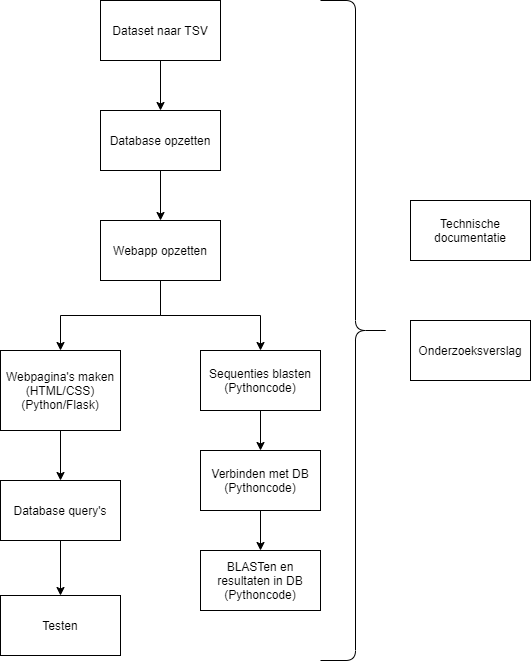

The diagram above was exported from draw.io. Its source (the exported page's mxGraphModel, read from the mxfile embedded in the PNG):
<mxGraphModel dx="722" dy="735" grid="1" gridSize="10" guides="1" tooltips="1" connect="1" arrows="1" fold="1" page="1" pageScale="1" pageWidth="827" pageHeight="1169" math="0" shadow="0">
  <root>
    <mxCell id="0" />
    <mxCell id="1" parent="0" />
    <mxCell id="umh8LakkaGecEQKgbHmu-40" value="" style="edgeStyle=orthogonalEdgeStyle;rounded=0;orthogonalLoop=1;jettySize=auto;html=1;" edge="1" parent="1" source="umh8LakkaGecEQKgbHmu-1" target="umh8LakkaGecEQKgbHmu-39">
      <mxGeometry relative="1" as="geometry" />
    </mxCell>
    <mxCell id="umh8LakkaGecEQKgbHmu-1" value="Database opzetten" style="rounded=0;whiteSpace=wrap;html=1;" vertex="1" parent="1">
      <mxGeometry x="370" y="140" width="120" height="60" as="geometry" />
    </mxCell>
    <mxCell id="umh8LakkaGecEQKgbHmu-41" style="edgeStyle=orthogonalEdgeStyle;rounded=0;orthogonalLoop=1;jettySize=auto;html=1;" edge="1" parent="1" source="umh8LakkaGecEQKgbHmu-39" target="umh8LakkaGecEQKgbHmu-2">
      <mxGeometry relative="1" as="geometry" />
    </mxCell>
    <mxCell id="umh8LakkaGecEQKgbHmu-42" style="edgeStyle=orthogonalEdgeStyle;rounded=0;orthogonalLoop=1;jettySize=auto;html=1;" edge="1" parent="1" source="umh8LakkaGecEQKgbHmu-39" target="umh8LakkaGecEQKgbHmu-4">
      <mxGeometry relative="1" as="geometry" />
    </mxCell>
    <mxCell id="umh8LakkaGecEQKgbHmu-39" value="Webapp opzetten" style="rounded=0;whiteSpace=wrap;html=1;" vertex="1" parent="1">
      <mxGeometry x="370" y="250" width="120" height="60" as="geometry" />
    </mxCell>
    <mxCell id="umh8LakkaGecEQKgbHmu-35" style="edgeStyle=orthogonalEdgeStyle;rounded=0;orthogonalLoop=1;jettySize=auto;html=1;" edge="1" parent="1" source="umh8LakkaGecEQKgbHmu-2" target="umh8LakkaGecEQKgbHmu-34">
      <mxGeometry relative="1" as="geometry" />
    </mxCell>
    <mxCell id="umh8LakkaGecEQKgbHmu-2" value="Webpagina's maken&lt;br&gt;(HTML/CSS)&lt;br&gt;(Python/Flask)" style="rounded=0;whiteSpace=wrap;html=1;" vertex="1" parent="1">
      <mxGeometry x="270" y="380" width="120" height="80" as="geometry" />
    </mxCell>
    <mxCell id="umh8LakkaGecEQKgbHmu-31" style="edgeStyle=orthogonalEdgeStyle;rounded=0;orthogonalLoop=1;jettySize=auto;html=1;" edge="1" parent="1" source="umh8LakkaGecEQKgbHmu-4" target="umh8LakkaGecEQKgbHmu-3">
      <mxGeometry relative="1" as="geometry" />
    </mxCell>
    <mxCell id="umh8LakkaGecEQKgbHmu-4" value="Sequenties blasten&lt;br&gt;(Pythoncode)" style="rounded=0;whiteSpace=wrap;html=1;" vertex="1" parent="1">
      <mxGeometry x="470" y="380" width="120" height="60" as="geometry" />
    </mxCell>
    <mxCell id="umh8LakkaGecEQKgbHmu-5" value="BLASTen en resultaten in DB&lt;br&gt;(Pythoncode)" style="rounded=0;whiteSpace=wrap;html=1;" vertex="1" parent="1">
      <mxGeometry x="470" y="580" width="120" height="60" as="geometry" />
    </mxCell>
    <mxCell id="umh8LakkaGecEQKgbHmu-6" value="Onderzoeksverslag" style="rounded=0;whiteSpace=wrap;html=1;" vertex="1" parent="1">
      <mxGeometry x="680" y="350" width="120" height="60" as="geometry" />
    </mxCell>
    <mxCell id="umh8LakkaGecEQKgbHmu-7" value="Testen" style="rounded=0;whiteSpace=wrap;html=1;" vertex="1" parent="1">
      <mxGeometry x="270" y="625" width="120" height="60" as="geometry" />
    </mxCell>
    <mxCell id="umh8LakkaGecEQKgbHmu-32" style="edgeStyle=orthogonalEdgeStyle;rounded=0;orthogonalLoop=1;jettySize=auto;html=1;" edge="1" parent="1" source="umh8LakkaGecEQKgbHmu-3" target="umh8LakkaGecEQKgbHmu-5">
      <mxGeometry relative="1" as="geometry" />
    </mxCell>
    <mxCell id="umh8LakkaGecEQKgbHmu-3" value="Verbinden met DB&lt;br&gt;(Pythoncode)" style="rounded=0;whiteSpace=wrap;html=1;" vertex="1" parent="1">
      <mxGeometry x="470" y="480" width="120" height="60" as="geometry" />
    </mxCell>
    <mxCell id="umh8LakkaGecEQKgbHmu-20" style="edgeStyle=orthogonalEdgeStyle;rounded=0;orthogonalLoop=1;jettySize=auto;html=1;" edge="1" parent="1" source="umh8LakkaGecEQKgbHmu-19" target="umh8LakkaGecEQKgbHmu-1">
      <mxGeometry relative="1" as="geometry" />
    </mxCell>
    <mxCell id="umh8LakkaGecEQKgbHmu-19" value="Dataset naar TSV" style="rounded=0;whiteSpace=wrap;html=1;" vertex="1" parent="1">
      <mxGeometry x="370" y="30" width="120" height="60" as="geometry" />
    </mxCell>
    <mxCell id="umh8LakkaGecEQKgbHmu-29" value="Technische documentatie" style="rounded=0;whiteSpace=wrap;html=1;" vertex="1" parent="1">
      <mxGeometry x="680" y="230" width="120" height="60" as="geometry" />
    </mxCell>
    <mxCell id="umh8LakkaGecEQKgbHmu-33" value="" style="shape=curlyBracket;whiteSpace=wrap;html=1;rounded=1;rotation=-180;" vertex="1" parent="1">
      <mxGeometry x="590" y="30" width="70" height="660" as="geometry" />
    </mxCell>
    <mxCell id="umh8LakkaGecEQKgbHmu-36" style="edgeStyle=orthogonalEdgeStyle;rounded=0;orthogonalLoop=1;jettySize=auto;html=1;entryX=0.5;entryY=0;entryDx=0;entryDy=0;" edge="1" parent="1" source="umh8LakkaGecEQKgbHmu-34" target="umh8LakkaGecEQKgbHmu-7">
      <mxGeometry relative="1" as="geometry" />
    </mxCell>
    <mxCell id="umh8LakkaGecEQKgbHmu-34" value="Database query's" style="rounded=0;whiteSpace=wrap;html=1;" vertex="1" parent="1">
      <mxGeometry x="270" y="510" width="120" height="60" as="geometry" />
    </mxCell>
  </root>
</mxGraphModel>